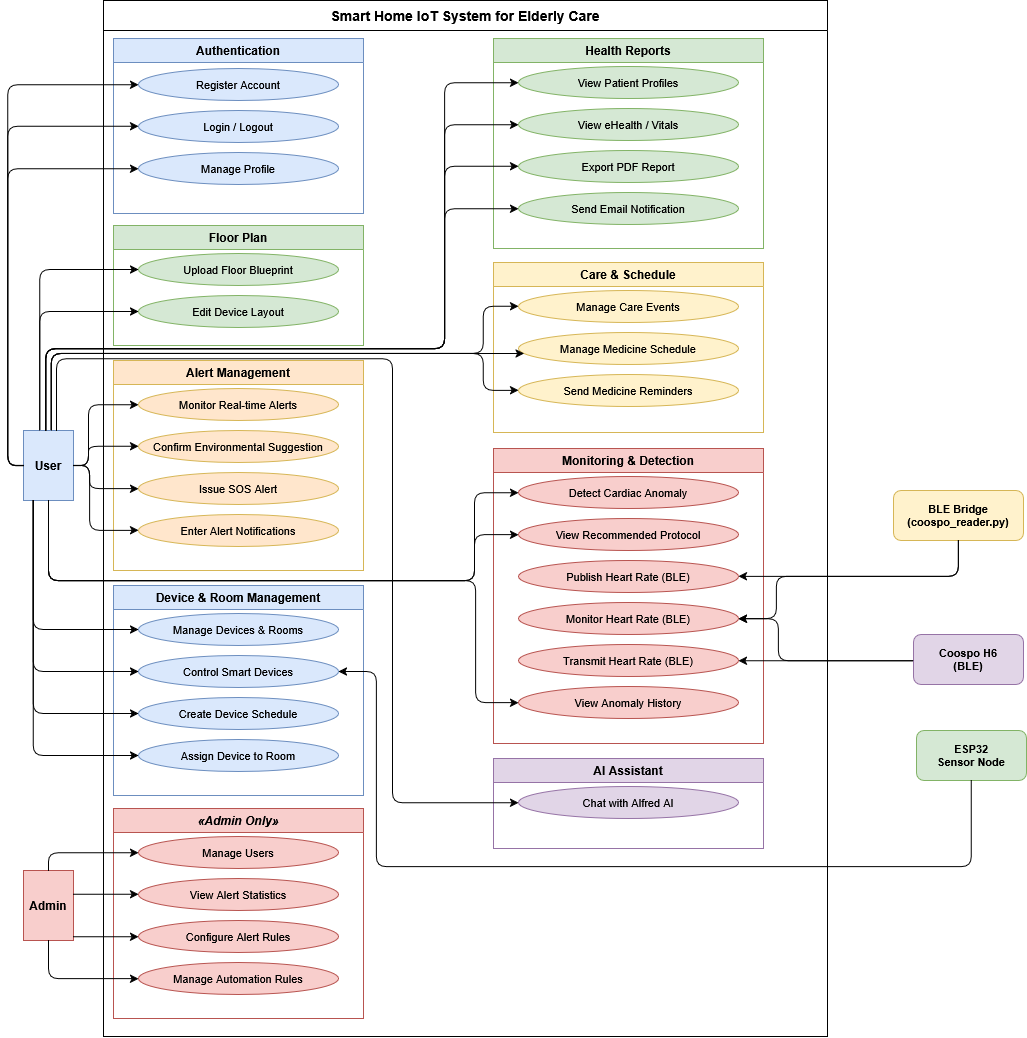

The diagram above was exported from draw.io. Its source (the exported page's mxGraphModel, read from the mxfile embedded in the PNG):
<mxGraphModel dx="3329" dy="1731" grid="0" gridSize="10" guides="1" tooltips="1" connect="0" arrows="1" fold="1" page="0" pageScale="1" pageWidth="1200" pageHeight="1200" math="0" shadow="0">
  <root>
    <mxCell id="0" />
    <mxCell id="1" parent="0" />
    <mxCell id="sys" parent="1" style="swimlane;startSize=30;fillColor=none;strokeColor=#000000;fontStyle=1;fontSize=14;align=center;" value="Smart Home IoT System for Elderly Care" vertex="1">
      <mxGeometry height="1036" width="724" x="110" y="30" as="geometry" />
    </mxCell>
    <mxCell id="g_auth" parent="sys" style="swimlane;startSize=24;fillColor=#dae8fc;strokeColor=#6c8ebf;fontStyle=1;fontSize=12;" value="Authentication" vertex="1">
      <mxGeometry height="175" width="250" x="10" y="38" as="geometry" />
    </mxCell>
    <mxCell id="uc_reg" parent="g_auth" style="ellipse;whiteSpace=wrap;html=1;fillColor=#dae8fc;strokeColor=#6c8ebf;fontSize=11;" value="Register Account" vertex="1">
      <mxGeometry height="32" width="200" x="25" y="30" as="geometry" />
    </mxCell>
    <mxCell id="uc_log" parent="g_auth" style="ellipse;whiteSpace=wrap;html=1;fillColor=#dae8fc;strokeColor=#6c8ebf;fontSize=11;" value="Login / Logout" vertex="1">
      <mxGeometry height="32" width="200" x="25" y="72" as="geometry" />
    </mxCell>
    <mxCell id="uc_prof" parent="g_auth" style="ellipse;whiteSpace=wrap;html=1;fillColor=#dae8fc;strokeColor=#6c8ebf;fontSize=11;" value="Manage Profile" vertex="1">
      <mxGeometry height="32" width="200" x="25" y="114" as="geometry" />
    </mxCell>
    <mxCell id="g_fp" parent="sys" style="swimlane;startSize=24;fillColor=#d5e8d4;strokeColor=#82b366;fontStyle=1;fontSize=12;" value="Floor Plan" vertex="1">
      <mxGeometry height="120" width="250" x="10" y="225" as="geometry" />
    </mxCell>
    <mxCell id="uc_upload" parent="g_fp" style="ellipse;whiteSpace=wrap;html=1;fillColor=#d5e8d4;strokeColor=#82b366;fontSize=11;" value="Upload Floor Blueprint" vertex="1">
      <mxGeometry height="32" width="200" x="25" y="28" as="geometry" />
    </mxCell>
    <mxCell id="uc_edit" parent="g_fp" style="ellipse;whiteSpace=wrap;html=1;fillColor=#d5e8d4;strokeColor=#82b366;fontSize=11;" value="Edit Device Layout" vertex="1">
      <mxGeometry height="32" width="200" x="25" y="70" as="geometry" />
    </mxCell>
    <mxCell id="g_alert" parent="sys" style="swimlane;startSize=24;fillColor=#ffe6cc;strokeColor=#d6b656;fontStyle=1;fontSize=12;" value="Alert Management" vertex="1">
      <mxGeometry height="210" width="250" x="10" y="360" as="geometry" />
    </mxCell>
    <mxCell id="uc_mon" parent="g_alert" style="ellipse;whiteSpace=wrap;html=1;fillColor=#ffe6cc;strokeColor=#d6b656;fontSize=11;" value="Monitor Real-time Alerts" vertex="1">
      <mxGeometry height="32" width="200" x="25" y="28" as="geometry" />
    </mxCell>
    <mxCell id="uc_env" parent="g_alert" style="ellipse;whiteSpace=wrap;html=1;fillColor=#ffe6cc;strokeColor=#d6b656;fontSize=11;" value="Confirm Environmental Suggestion" vertex="1">
      <mxGeometry height="32" width="200" x="25" y="70" as="geometry" />
    </mxCell>
    <mxCell id="uc_sos" parent="g_alert" style="ellipse;whiteSpace=wrap;html=1;fillColor=#ffe6cc;strokeColor=#d6b656;fontSize=11;" value="Issue SOS Alert" vertex="1">
      <mxGeometry height="32" width="200" x="25" y="112" as="geometry" />
    </mxCell>
    <mxCell id="uc_notif" parent="g_alert" style="ellipse;whiteSpace=wrap;html=1;fillColor=#ffe6cc;strokeColor=#d6b656;fontSize=11;" value="Enter Alert Notifications" vertex="1">
      <mxGeometry height="32" width="200" x="25" y="154" as="geometry" />
    </mxCell>
    <mxCell id="g_dev" parent="sys" style="swimlane;startSize=24;fillColor=#dae8fc;strokeColor=#6c8ebf;fontStyle=1;fontSize=12;" value="Device &amp; Room Management" vertex="1">
      <mxGeometry height="210" width="250" x="10" y="585" as="geometry" />
    </mxCell>
    <mxCell id="uc_mgr" parent="g_dev" style="ellipse;whiteSpace=wrap;html=1;fillColor=#dae8fc;strokeColor=#6c8ebf;fontSize=11;" value="Manage Devices &amp; Rooms" vertex="1">
      <mxGeometry height="32" width="200" x="25" y="28" as="geometry" />
    </mxCell>
    <mxCell id="uc_ctrl" parent="g_dev" style="ellipse;whiteSpace=wrap;html=1;fillColor=#dae8fc;strokeColor=#6c8ebf;fontSize=11;" value="Control Smart Devices" vertex="1">
      <mxGeometry height="32" width="200" x="25" y="70" as="geometry" />
    </mxCell>
    <mxCell id="uc_sched" parent="g_dev" style="ellipse;whiteSpace=wrap;html=1;fillColor=#dae8fc;strokeColor=#6c8ebf;fontSize=11;" value="Create Device Schedule" vertex="1">
      <mxGeometry height="32" width="200" x="25" y="112" as="geometry" />
    </mxCell>
    <mxCell id="uc_assign" parent="g_dev" style="ellipse;whiteSpace=wrap;html=1;fillColor=#dae8fc;strokeColor=#6c8ebf;fontSize=11;" value="Assign Device to Room" vertex="1">
      <mxGeometry height="32" width="200" x="25" y="154" as="geometry" />
    </mxCell>
    <mxCell id="g_adm" parent="sys" style="swimlane;startSize=24;fillColor=#f8cecc;strokeColor=#b85450;fontStyle=3;fontSize=12;" value="«Admin Only»" vertex="1">
      <mxGeometry height="210" width="250" x="10" y="808" as="geometry" />
    </mxCell>
    <mxCell id="uc_users" parent="g_adm" style="ellipse;whiteSpace=wrap;html=1;fillColor=#f8cecc;strokeColor=#b85450;fontSize=11;" value="Manage Users" vertex="1">
      <mxGeometry height="32" width="200" x="25" y="28" as="geometry" />
    </mxCell>
    <mxCell id="uc_stats" parent="g_adm" style="ellipse;whiteSpace=wrap;html=1;fillColor=#f8cecc;strokeColor=#b85450;fontSize=11;" value="View Alert Statistics" vertex="1">
      <mxGeometry height="32" width="200" x="25" y="70" as="geometry" />
    </mxCell>
    <mxCell id="uc_rules" parent="g_adm" style="ellipse;whiteSpace=wrap;html=1;fillColor=#f8cecc;strokeColor=#b85450;fontSize=11;" value="Configure Alert Rules" vertex="1">
      <mxGeometry height="32" width="200" x="25" y="112" as="geometry" />
    </mxCell>
    <mxCell id="uc_auto" parent="g_adm" style="ellipse;whiteSpace=wrap;html=1;fillColor=#f8cecc;strokeColor=#b85450;fontSize=11;" value="Manage Automation Rules" vertex="1">
      <mxGeometry height="32" width="200" x="25" y="154" as="geometry" />
    </mxCell>
    <mxCell id="g_health" parent="sys" style="swimlane;startSize=24;fillColor=#d5e8d4;strokeColor=#82b366;fontStyle=1;fontSize=12;" value="Health Reports" vertex="1">
      <mxGeometry height="210" width="270" x="390" y="38" as="geometry" />
    </mxCell>
    <mxCell id="uc_vpat" parent="g_health" style="ellipse;whiteSpace=wrap;html=1;fillColor=#d5e8d4;strokeColor=#82b366;fontSize=11;" value="View Patient Profiles" vertex="1">
      <mxGeometry height="32" width="220" x="25" y="28" as="geometry" />
    </mxCell>
    <mxCell id="uc_vita" parent="g_health" style="ellipse;whiteSpace=wrap;html=1;fillColor=#d5e8d4;strokeColor=#82b366;fontSize=11;" value="View eHealth / Vitals" vertex="1">
      <mxGeometry height="32" width="220" x="25" y="70" as="geometry" />
    </mxCell>
    <mxCell id="uc_pdf" parent="g_health" style="ellipse;whiteSpace=wrap;html=1;fillColor=#d5e8d4;strokeColor=#82b366;fontSize=11;" value="Export PDF Report" vertex="1">
      <mxGeometry height="32" width="220" x="25" y="112" as="geometry" />
    </mxCell>
    <mxCell id="uc_email" parent="g_health" style="ellipse;whiteSpace=wrap;html=1;fillColor=#d5e8d4;strokeColor=#82b366;fontSize=11;" value="Send Email Notification" vertex="1">
      <mxGeometry height="32" width="220" x="25" y="154" as="geometry" />
    </mxCell>
    <mxCell id="g_care" parent="sys" style="swimlane;startSize=24;fillColor=#fff2cc;strokeColor=#d6b656;fontStyle=1;fontSize=12;" value="Care &amp; Schedule" vertex="1">
      <mxGeometry height="170" width="270" x="390" y="262" as="geometry" />
    </mxCell>
    <mxCell id="uc_cev" parent="g_care" style="ellipse;whiteSpace=wrap;html=1;fillColor=#fff2cc;strokeColor=#d6b656;fontSize=11;" value="Manage Care Events" vertex="1">
      <mxGeometry height="32" width="220" x="25" y="28" as="geometry" />
    </mxCell>
    <mxCell id="uc_med" parent="g_care" style="ellipse;whiteSpace=wrap;html=1;fillColor=#fff2cc;strokeColor=#d6b656;fontSize=11;" value="Manage Medicine Schedule" vertex="1">
      <mxGeometry height="32" width="220" x="25" y="70" as="geometry" />
    </mxCell>
    <mxCell id="uc_rem" parent="g_care" style="ellipse;whiteSpace=wrap;html=1;fillColor=#fff2cc;strokeColor=#d6b656;fontSize=11;" value="Send Medicine Reminders" vertex="1">
      <mxGeometry height="32" width="220" x="25" y="112" as="geometry" />
    </mxCell>
    <mxCell id="g_moni" parent="sys" style="swimlane;startSize=24;fillColor=#f8cecc;strokeColor=#b85450;fontStyle=1;fontSize=12;" value="Monitoring &amp; Detection" vertex="1">
      <mxGeometry height="295" width="270" x="390" y="448" as="geometry" />
    </mxCell>
    <mxCell id="uc_anom" parent="g_moni" style="ellipse;whiteSpace=wrap;html=1;fillColor=#f8cecc;strokeColor=#b85450;fontSize=11;" value="Detect Cardiac Anomaly" vertex="1">
      <mxGeometry height="32" width="220" x="25" y="28" as="geometry" />
    </mxCell>
    <mxCell id="uc_prot" parent="g_moni" style="ellipse;whiteSpace=wrap;html=1;fillColor=#f8cecc;strokeColor=#b85450;fontSize=11;" value="View Recommended Protocol" vertex="1">
      <mxGeometry height="32" width="220" x="25" y="70" as="geometry" />
    </mxCell>
    <mxCell id="uc_pub" parent="g_moni" style="ellipse;whiteSpace=wrap;html=1;fillColor=#f8cecc;strokeColor=#b85450;fontSize=11;" value="Publish Heart Rate (BLE)" vertex="1">
      <mxGeometry height="32" width="220" x="25" y="112" as="geometry" />
    </mxCell>
    <mxCell id="uc_monhr" parent="g_moni" style="ellipse;whiteSpace=wrap;html=1;fillColor=#f8cecc;strokeColor=#b85450;fontSize=11;" value="Monitor Heart Rate (BLE)" vertex="1">
      <mxGeometry height="32" width="220" x="25" y="154" as="geometry" />
    </mxCell>
    <mxCell id="uc_trans" parent="g_moni" style="ellipse;whiteSpace=wrap;html=1;fillColor=#f8cecc;strokeColor=#b85450;fontSize=11;" value="Transmit Heart Rate (BLE)" vertex="1">
      <mxGeometry height="32" width="220" x="25" y="196" as="geometry" />
    </mxCell>
    <mxCell id="uc_view_anom" parent="g_moni" style="ellipse;whiteSpace=wrap;html=1;fillColor=#f8cecc;strokeColor=#b85450;fontSize=11;" value="View Anomaly History" vertex="1">
      <mxGeometry height="32" width="220" x="25" y="238" as="geometry" />
    </mxCell>
    <mxCell id="g_ai" parent="sys" style="swimlane;startSize=24;fillColor=#e1d5e7;strokeColor=#9673a6;fontStyle=1;fontSize=12;" value="AI Assistant" vertex="1">
      <mxGeometry height="90" width="270" x="390" y="758" as="geometry" />
    </mxCell>
    <mxCell id="uc_chat" parent="g_ai" style="ellipse;whiteSpace=wrap;html=1;fillColor=#e1d5e7;strokeColor=#9673a6;fontSize=11;" value="Chat with Alfred AI" vertex="1">
      <mxGeometry height="32" width="220" x="25" y="28" as="geometry" />
    </mxCell>
    <mxCell id="act_user" parent="1" style="shape=mxgraph.flowchart.actor2;whiteSpace=wrap;html=1;fillColor=#dae8fc;strokeColor=#6c8ebf;fontStyle=1;fontSize=12;" value="User" vertex="1">
      <mxGeometry height="70" width="50" x="30" y="460" as="geometry" />
    </mxCell>
    <mxCell id="act_adm" parent="1" style="shape=mxgraph.flowchart.actor2;whiteSpace=wrap;html=1;fillColor=#f8cecc;strokeColor=#b85450;fontStyle=1;fontSize=12;" value="Admin" vertex="1">
      <mxGeometry height="70" width="50" x="30" y="900" as="geometry" />
    </mxCell>
    <mxCell id="act_esp" parent="1" style="rounded=1;whiteSpace=wrap;html=1;fillColor=#d5e8d4;strokeColor=#82b366;fontStyle=1;fontSize=11;" value="ESP32&#10;Sensor Node" vertex="1">
      <mxGeometry height="50" width="110" x="923" y="760" as="geometry" />
    </mxCell>
    <mxCell id="act_ble" parent="1" style="rounded=1;whiteSpace=wrap;html=1;fillColor=#fff2cc;strokeColor=#d6b656;fontStyle=1;fontSize=11;" value="BLE Bridge&#10;(coospo_reader.py)" vertex="1">
      <mxGeometry height="50" width="130" x="900" y="520" as="geometry" />
    </mxCell>
    <mxCell id="act_cos" parent="1" style="rounded=1;whiteSpace=wrap;html=1;fillColor=#e1d5e7;strokeColor=#9673a6;fontStyle=1;fontSize=11;" value="Coospo H6&#10;(BLE)" vertex="1">
      <mxGeometry height="50" width="110" x="920" y="664" as="geometry" />
    </mxCell>
    <mxCell id="e_u_reg" edge="1" parent="1" source="act_user" style="edgeStyle=orthogonalEdgeStyle;" target="uc_reg">
      <mxGeometry relative="1" as="geometry">
        <Array as="points">
          <mxPoint x="14" y="495" />
          <mxPoint x="14" y="114" />
        </Array>
      </mxGeometry>
    </mxCell>
    <mxCell id="e_u_log" edge="1" parent="1" source="act_user" style="edgeStyle=orthogonalEdgeStyle;" target="uc_log">
      <mxGeometry relative="1" as="geometry">
        <Array as="points">
          <mxPoint x="14" y="495" />
          <mxPoint x="14" y="156" />
        </Array>
      </mxGeometry>
    </mxCell>
    <mxCell id="e_u_prof" edge="1" parent="1" source="act_user" style="edgeStyle=orthogonalEdgeStyle;" target="uc_prof">
      <mxGeometry relative="1" as="geometry">
        <Array as="points">
          <mxPoint x="14" y="495" />
          <mxPoint x="14" y="198" />
        </Array>
      </mxGeometry>
    </mxCell>
    <mxCell id="e_u_upload" edge="1" parent="1" source="act_user" style="edgeStyle=orthogonalEdgeStyle;" target="uc_upload">
      <mxGeometry relative="1" as="geometry">
        <Array as="points">
          <mxPoint x="46" y="299" />
        </Array>
      </mxGeometry>
    </mxCell>
    <mxCell id="e_u_edit" edge="1" parent="1" source="act_user" style="edgeStyle=orthogonalEdgeStyle;" target="uc_edit">
      <mxGeometry relative="1" as="geometry">
        <Array as="points">
          <mxPoint x="46" y="341" />
        </Array>
      </mxGeometry>
    </mxCell>
    <mxCell id="e_u_mon" edge="1" parent="1" source="act_user" style="edgeStyle=orthogonalEdgeStyle;" target="uc_mon">
      <mxGeometry relative="1" as="geometry">
        <Array as="points">
          <mxPoint x="95" y="495" />
          <mxPoint x="95" y="434" />
        </Array>
      </mxGeometry>
    </mxCell>
    <mxCell id="e_u_env" edge="1" parent="1" source="act_user" style="edgeStyle=orthogonalEdgeStyle;" target="uc_env">
      <mxGeometry relative="1" as="geometry">
        <Array as="points">
          <mxPoint x="95" y="495" />
          <mxPoint x="95" y="476" />
        </Array>
      </mxGeometry>
    </mxCell>
    <mxCell id="e_u_sos" edge="1" parent="1" source="act_user" style="edgeStyle=orthogonalEdgeStyle;" target="uc_sos">
      <mxGeometry relative="1" as="geometry">
        <Array as="points">
          <mxPoint x="96" y="495" />
          <mxPoint x="96" y="518" />
        </Array>
      </mxGeometry>
    </mxCell>
    <mxCell id="e_u_notif" edge="1" parent="1" source="act_user" style="edgeStyle=orthogonalEdgeStyle;" target="uc_notif">
      <mxGeometry relative="1" as="geometry">
        <Array as="points">
          <mxPoint x="96" y="495" />
          <mxPoint x="96" y="560" />
        </Array>
      </mxGeometry>
    </mxCell>
    <mxCell id="e_u_mgr" edge="1" parent="1" source="act_user" style="edgeStyle=orthogonalEdgeStyle;" target="uc_mgr">
      <mxGeometry relative="1" as="geometry">
        <Array as="points">
          <mxPoint x="40" y="659" />
        </Array>
      </mxGeometry>
    </mxCell>
    <mxCell id="e_u_ctrl" edge="1" parent="1" source="act_user" style="edgeStyle=orthogonalEdgeStyle;" target="uc_ctrl">
      <mxGeometry relative="1" as="geometry">
        <Array as="points">
          <mxPoint x="40" y="701" />
        </Array>
      </mxGeometry>
    </mxCell>
    <mxCell id="e_u_sched" edge="1" parent="1" source="act_user" style="edgeStyle=orthogonalEdgeStyle;" target="uc_sched">
      <mxGeometry relative="1" as="geometry">
        <Array as="points">
          <mxPoint x="40" y="743" />
        </Array>
      </mxGeometry>
    </mxCell>
    <mxCell id="e_u_assign" edge="1" parent="1" source="act_user" style="edgeStyle=orthogonalEdgeStyle;" target="uc_assign">
      <mxGeometry relative="1" as="geometry">
        <Array as="points">
          <mxPoint x="40" y="785" />
        </Array>
      </mxGeometry>
    </mxCell>
    <mxCell id="e_u_vpat" edge="1" parent="1" source="act_user" style="edgeStyle=orthogonalEdgeStyle;" target="uc_vpat">
      <mxGeometry relative="1" as="geometry">
        <Array as="points">
          <mxPoint x="52" y="378" />
          <mxPoint x="451" y="378" />
          <mxPoint x="451" y="112" />
        </Array>
      </mxGeometry>
    </mxCell>
    <mxCell id="e_u_vita" edge="1" parent="1" source="act_user" style="edgeStyle=orthogonalEdgeStyle;" target="uc_vita">
      <mxGeometry relative="1" as="geometry">
        <Array as="points">
          <mxPoint x="52" y="378" />
          <mxPoint x="451" y="378" />
          <mxPoint x="451" y="154" />
        </Array>
      </mxGeometry>
    </mxCell>
    <mxCell id="e_u_pdf" edge="1" parent="1" source="act_user" style="edgeStyle=orthogonalEdgeStyle;" target="uc_pdf">
      <mxGeometry relative="1" as="geometry">
        <Array as="points">
          <mxPoint x="52" y="378" />
          <mxPoint x="451" y="378" />
          <mxPoint x="451" y="196" />
        </Array>
      </mxGeometry>
    </mxCell>
    <mxCell id="e_u_email" edge="1" parent="1" source="act_user" style="edgeStyle=orthogonalEdgeStyle;" target="uc_email">
      <mxGeometry relative="1" as="geometry">
        <Array as="points">
          <mxPoint x="52" y="378" />
          <mxPoint x="451" y="378" />
          <mxPoint x="451" y="238" />
        </Array>
      </mxGeometry>
    </mxCell>
    <mxCell id="e_u_cev" edge="1" parent="1" source="act_user" style="edgeStyle=orthogonalEdgeStyle;" target="uc_cev">
      <mxGeometry relative="1" as="geometry">
        <Array as="points">
          <mxPoint x="58" y="383" />
          <mxPoint x="490" y="383" />
          <mxPoint x="490" y="336" />
        </Array>
      </mxGeometry>
    </mxCell>
    <mxCell id="e_u_med" edge="1" parent="1" source="act_user" style="edgeStyle=orthogonalEdgeStyle;" target="uc_med">
      <mxGeometry relative="1" as="geometry">
        <Array as="points">
          <mxPoint x="58" y="383" />
        </Array>
      </mxGeometry>
    </mxCell>
    <mxCell id="e_u_rem" edge="1" parent="1" source="act_user" style="edgeStyle=orthogonalEdgeStyle;" target="uc_rem">
      <mxGeometry relative="1" as="geometry">
        <Array as="points">
          <mxPoint x="58" y="383" />
          <mxPoint x="490" y="383" />
          <mxPoint x="490" y="420" />
        </Array>
      </mxGeometry>
    </mxCell>
    <mxCell id="e_u_anom" edge="1" parent="1" source="act_user" style="edgeStyle=orthogonalEdgeStyle;" target="uc_anom">
      <mxGeometry relative="1" as="geometry">
        <Array as="points">
          <mxPoint x="55" y="610" />
          <mxPoint x="481" y="610" />
          <mxPoint x="481" y="522" />
        </Array>
      </mxGeometry>
    </mxCell>
    <mxCell id="e_u_prot" edge="1" parent="1" source="act_user" style="edgeStyle=orthogonalEdgeStyle;" target="uc_prot">
      <mxGeometry relative="1" as="geometry">
        <Array as="points">
          <mxPoint x="55" y="610" />
          <mxPoint x="481" y="610" />
          <mxPoint x="481" y="564" />
        </Array>
      </mxGeometry>
    </mxCell>
    <mxCell id="e_u_vanom" edge="1" parent="1" source="act_user" style="edgeStyle=orthogonalEdgeStyle;" target="uc_view_anom">
      <mxGeometry relative="1" as="geometry">
        <Array as="points">
          <mxPoint x="55" y="610" />
          <mxPoint x="482" y="610" />
          <mxPoint x="482" y="732" />
        </Array>
      </mxGeometry>
    </mxCell>
    <mxCell id="e_u_chat" edge="1" parent="1" source="act_user" style="edgeStyle=orthogonalEdgeStyle;" target="uc_chat">
      <mxGeometry relative="1" as="geometry">
        <Array as="points">
          <mxPoint x="63" y="388" />
          <mxPoint x="399" y="388" />
          <mxPoint x="399" y="832" />
        </Array>
      </mxGeometry>
    </mxCell>
    <mxCell id="e_a_users" edge="1" parent="1" source="act_adm" style="edgeStyle=orthogonalEdgeStyle;" target="uc_users">
      <mxGeometry relative="1" as="geometry">
        <Array as="points">
          <mxPoint x="55" y="882" />
        </Array>
      </mxGeometry>
    </mxCell>
    <mxCell id="e_a_stats" edge="1" parent="1" source="act_adm" style="edgeStyle=orthogonalEdgeStyle;" target="uc_stats">
      <mxGeometry relative="1" as="geometry">
        <Array as="points">
          <mxPoint x="99" y="924" />
          <mxPoint x="99" y="924" />
        </Array>
      </mxGeometry>
    </mxCell>
    <mxCell id="e_a_rules" edge="1" parent="1" source="act_adm" style="edgeStyle=orthogonalEdgeStyle;" target="uc_rules">
      <mxGeometry relative="1" as="geometry">
        <Array as="points">
          <mxPoint x="98" y="966" />
          <mxPoint x="98" y="966" />
        </Array>
      </mxGeometry>
    </mxCell>
    <mxCell id="e_a_auto" edge="1" parent="1" source="act_adm" style="edgeStyle=orthogonalEdgeStyle;" target="uc_auto">
      <mxGeometry relative="1" as="geometry">
        <Array as="points">
          <mxPoint x="55" y="1008" />
        </Array>
      </mxGeometry>
    </mxCell>
    <mxCell id="e_esp_ctrl" edge="1" parent="1" source="act_esp" style="edgeStyle=orthogonalEdgeStyle;" target="uc_ctrl">
      <mxGeometry relative="1" as="geometry">
        <Array as="points">
          <mxPoint x="978" y="896" />
          <mxPoint x="383" y="896" />
          <mxPoint x="383" y="701" />
        </Array>
      </mxGeometry>
    </mxCell>
    <mxCell id="e_ble_pub" edge="1" parent="1" source="act_ble" style="edgeStyle=orthogonalEdgeStyle;" target="uc_pub">
      <mxGeometry relative="1" as="geometry">
        <Array as="points">
          <mxPoint x="965" y="606" />
        </Array>
      </mxGeometry>
    </mxCell>
    <mxCell id="e_ble_monhr" edge="1" parent="1" source="act_ble" style="edgeStyle=orthogonalEdgeStyle;" target="uc_monhr">
      <mxGeometry relative="1" as="geometry">
        <Array as="points">
          <mxPoint x="965" y="606" />
          <mxPoint x="783" y="606" />
          <mxPoint x="783" y="648" />
        </Array>
      </mxGeometry>
    </mxCell>
    <mxCell id="e_cos_trans" edge="1" parent="1" source="act_cos" style="edgeStyle=orthogonalEdgeStyle;" target="uc_trans">
      <mxGeometry relative="1" as="geometry">
        <Array as="points">
          <mxPoint x="898" y="690" />
          <mxPoint x="898" y="690" />
        </Array>
      </mxGeometry>
    </mxCell>
    <mxCell id="e_cos_monhr" edge="1" parent="1" source="act_cos" style="edgeStyle=orthogonalEdgeStyle;" target="uc_monhr">
      <mxGeometry relative="1" as="geometry">
        <Array as="points">
          <mxPoint x="785" y="690" />
          <mxPoint x="785" y="648" />
        </Array>
      </mxGeometry>
    </mxCell>
  </root>
</mxGraphModel>